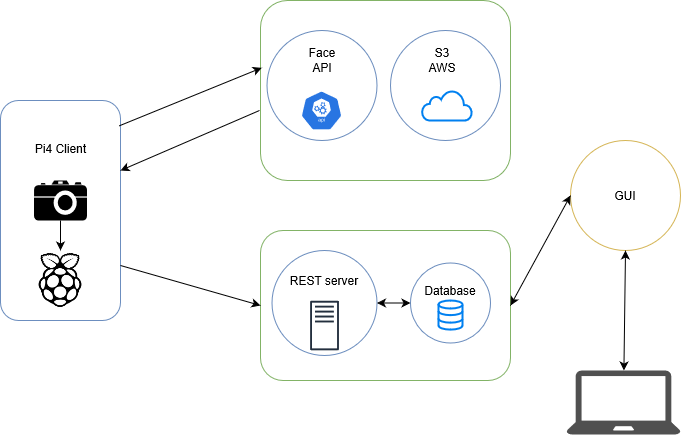

The diagram above was exported from draw.io. Its source (the exported page's mxGraphModel, read from the mxfile embedded in the PNG):
<mxGraphModel grid="1" dx="1196" dy="687" gridSize="10" guides="1" tooltips="1" connect="1" arrows="1" fold="1" page="1" pageScale="1" pageWidth="827" pageHeight="1169" math="0" shadow="0">
  <root>
    <mxCell id="0" />
    <mxCell id="1" parent="0" />
    <mxCell id="3csNUAP-FFwKaUKuhqEt-21" value="" parent="1" style="rounded=1;whiteSpace=wrap;html=1;fillColor=#d5e8d4;strokeColor=#82b366;gradientColor=#97d077;" vertex="1">
      <mxGeometry as="geometry" y="110" x="290" width="250" height="180" />
    </mxCell>
    <mxCell id="3csNUAP-FFwKaUKuhqEt-10" value="" parent="1" style="rounded=1;whiteSpace=wrap;html=1;fillColor=#dae8fc;strokeColor=#6c8ebf;gradientColor=#7ea6e0;" vertex="1">
      <mxGeometry as="geometry" y="210" x="30" width="120" height="220" />
    </mxCell>
    <mxCell id="3csNUAP-FFwKaUKuhqEt-11" value="" parent="1" style="shape=image;html=1;verticalAlign=top;verticalLabelPosition=bottom;labelBackgroundColor=#ffffff;imageAspect=0;aspect=fixed;image=https://cdn4.iconfinder.com/data/icons/logos-and-brands-1/512/272_Raspberry_Pi_logo-128.png" vertex="1">
      <mxGeometry as="geometry" y="360" x="60" width="60" height="60" />
    </mxCell>
    <mxCell id="3csNUAP-FFwKaUKuhqEt-12" value="" parent="1" style="shape=mxgraph.signs.tech.camera_2;html=1;fillColor=#000000;strokeColor=none;verticalLabelPosition=bottom;verticalAlign=top;align=center;" vertex="1">
      <mxGeometry as="geometry" y="290" x="63.5" width="53" height="40" />
    </mxCell>
    <mxCell id="3csNUAP-FFwKaUKuhqEt-14" value="Pi4 Client" parent="1" style="text;html=1;strokeColor=none;fillColor=none;align=center;verticalAlign=middle;whiteSpace=wrap;rounded=0;" vertex="1">
      <mxGeometry as="geometry" y="240" x="43.5" width="93" height="35" />
    </mxCell>
    <mxCell id="3csNUAP-FFwKaUKuhqEt-18" value="" parent="1" style="endArrow=classic;html=1;exitX=0.5;exitY=1;exitDx=0;exitDy=0;exitPerimeter=0;entryX=0.5;entryY=0;entryDx=0;entryDy=0;" edge="1" source="3csNUAP-FFwKaUKuhqEt-12" target="3csNUAP-FFwKaUKuhqEt-11">
      <mxGeometry as="geometry" width="50" height="50" relative="1">
        <mxPoint as="sourcePoint" y="380" x="70" />
        <mxPoint as="targetPoint" y="330" x="120" />
      </mxGeometry>
    </mxCell>
    <mxCell id="3csNUAP-FFwKaUKuhqEt-20" value="" parent="1" style="ellipse;whiteSpace=wrap;html=1;aspect=fixed;fillColor=#dae8fc;strokeColor=#6c8ebf;gradientColor=#7ea6e0;" vertex="1">
      <mxGeometry as="geometry" y="140" x="296.5" width="110" height="110" />
    </mxCell>
    <mxCell id="3csNUAP-FFwKaUKuhqEt-22" value="" parent="1" style="ellipse;whiteSpace=wrap;html=1;aspect=fixed;fillColor=#dae8fc;strokeColor=#6c8ebf;gradientColor=#7ea6e0;" vertex="1">
      <mxGeometry as="geometry" y="140" x="420" width="110" height="110" />
    </mxCell>
    <mxCell id="3csNUAP-FFwKaUKuhqEt-23" value="Face API" parent="1" style="text;html=1;strokeColor=none;fillColor=none;align=center;verticalAlign=middle;whiteSpace=wrap;rounded=0;" vertex="1">
      <mxGeometry as="geometry" y="160" x="331.5" width="40" height="20" />
    </mxCell>
    <mxCell id="3csNUAP-FFwKaUKuhqEt-24" value="S3 AWS" parent="1" style="text;html=1;strokeColor=none;fillColor=none;align=center;verticalAlign=middle;whiteSpace=wrap;rounded=0;" vertex="1">
      <mxGeometry as="geometry" y="160" x="451.5" width="40" height="20" />
    </mxCell>
    <mxCell id="3csNUAP-FFwKaUKuhqEt-25" value="" parent="1" style="rounded=1;whiteSpace=wrap;html=1;fillColor=#d5e8d4;strokeColor=#82b366;gradientColor=#97d077;" vertex="1">
      <mxGeometry as="geometry" y="340" x="290" width="250" height="150" />
    </mxCell>
    <mxCell id="3csNUAP-FFwKaUKuhqEt-26" value="" parent="1" style="ellipse;whiteSpace=wrap;html=1;aspect=fixed;fillColor=#dae8fc;strokeColor=#6c8ebf;gradientColor=#7ea6e0;" vertex="1">
      <mxGeometry as="geometry" y="360" x="301.5" width="105" height="105" />
    </mxCell>
    <mxCell id="3csNUAP-FFwKaUKuhqEt-27" value="REST server" parent="1" style="text;html=1;strokeColor=none;fillColor=none;align=center;verticalAlign=middle;whiteSpace=wrap;rounded=0;" vertex="1">
      <mxGeometry as="geometry" y="380" x="314" width="80" height="20" />
    </mxCell>
    <mxCell id="3csNUAP-FFwKaUKuhqEt-28" value="" parent="1" style="ellipse;whiteSpace=wrap;html=1;aspect=fixed;fillColor=#dae8fc;strokeColor=#6c8ebf;gradientColor=#7ea6e0;" vertex="1">
      <mxGeometry as="geometry" y="372.5" x="440" width="80" height="80" />
    </mxCell>
    <mxCell id="3csNUAP-FFwKaUKuhqEt-29" value="Database" parent="1" style="text;html=1;strokeColor=none;fillColor=none;align=center;verticalAlign=middle;whiteSpace=wrap;rounded=0;" vertex="1">
      <mxGeometry as="geometry" y="390" x="460" width="40" height="20" />
    </mxCell>
    <mxCell id="3csNUAP-FFwKaUKuhqEt-5" value="" parent="1" style="html=1;verticalLabelPosition=bottom;align=center;labelBackgroundColor=#ffffff;verticalAlign=top;strokeWidth=2;strokeColor=#0080F0;shadow=0;dashed=0;shape=mxgraph.ios7.icons.data;" vertex="1">
      <mxGeometry as="geometry" y="410" x="468" width="24" height="29.099999999999998" />
    </mxCell>
    <mxCell id="3csNUAP-FFwKaUKuhqEt-6" value="" parent="1" style="html=1;verticalLabelPosition=bottom;align=center;labelBackgroundColor=#ffffff;verticalAlign=top;strokeWidth=2;strokeColor=#0080F0;shadow=0;dashed=0;shape=mxgraph.ios7.icons.cloud;" vertex="1">
      <mxGeometry as="geometry" y="200" x="451.5" width="50" height="30" />
    </mxCell>
    <mxCell id="3csNUAP-FFwKaUKuhqEt-16" value="" parent="1" style="html=1;dashed=0;whitespace=wrap;fillColor=#2875E2;strokeColor=#ffffff;points=[[0.005,0.63,0],[0.1,0.2,0],[0.9,0.2,0],[0.5,0,0],[0.995,0.63,0],[0.72,0.99,0],[0.5,1,0],[0.28,0.99,0]];shape=mxgraph.kubernetes.icon;prIcon=api" vertex="1">
      <mxGeometry as="geometry" y="200" x="322" width="58" height="40" />
    </mxCell>
    <mxCell id="3csNUAP-FFwKaUKuhqEt-7" value="" parent="1" style="outlineConnect=0;fontColor=#232F3E;gradientColor=none;fillColor=#232F3E;strokeColor=none;dashed=0;verticalLabelPosition=bottom;verticalAlign=top;align=center;html=1;fontSize=12;fontStyle=0;aspect=fixed;pointerEvents=1;shape=mxgraph.aws4.traditional_server;" vertex="1">
      <mxGeometry as="geometry" y="410" x="339.58" width="28.85" height="50" />
    </mxCell>
    <mxCell id="3csNUAP-FFwKaUKuhqEt-31" value="" parent="1" style="endArrow=classic;startArrow=classic;html=1;entryX=1;entryY=0.5;entryDx=0;entryDy=0;exitX=0;exitY=0.5;exitDx=0;exitDy=0;" edge="1" source="3csNUAP-FFwKaUKuhqEt-28" target="3csNUAP-FFwKaUKuhqEt-26">
      <mxGeometry as="geometry" width="50" height="50" relative="1">
        <mxPoint as="sourcePoint" y="400" x="320" />
        <mxPoint as="targetPoint" y="350" x="370" />
      </mxGeometry>
    </mxCell>
    <mxCell id="3csNUAP-FFwKaUKuhqEt-35" value="" parent="1" style="ellipse;whiteSpace=wrap;html=1;aspect=fixed;fillColor=#fff2cc;strokeColor=#d6b656;gradientColor=#ffd966;" vertex="1">
      <mxGeometry as="geometry" y="250" x="600" width="110" height="110" />
    </mxCell>
    <mxCell id="3csNUAP-FFwKaUKuhqEt-36" value="GUI" parent="1" style="text;html=1;strokeColor=none;fillColor=none;align=center;verticalAlign=middle;whiteSpace=wrap;rounded=0;" vertex="1">
      <mxGeometry as="geometry" y="295" x="635" width="40" height="20" />
    </mxCell>
    <mxCell id="3csNUAP-FFwKaUKuhqEt-37" value="" parent="1" style="endArrow=classic;startArrow=classic;html=1;entryX=0;entryY=0.5;entryDx=0;entryDy=0;exitX=1;exitY=0.5;exitDx=0;exitDy=0;" edge="1" source="3csNUAP-FFwKaUKuhqEt-25" target="3csNUAP-FFwKaUKuhqEt-35">
      <mxGeometry as="geometry" width="50" height="50" relative="1">
        <mxPoint as="sourcePoint" y="380" x="320" />
        <mxPoint as="targetPoint" y="330" x="370" />
      </mxGeometry>
    </mxCell>
    <mxCell id="3csNUAP-FFwKaUKuhqEt-38" value="" parent="1" style="endArrow=classic;html=1;entryX=0;entryY=0.5;entryDx=0;entryDy=0;exitX=1;exitY=0.75;exitDx=0;exitDy=0;" edge="1" source="3csNUAP-FFwKaUKuhqEt-10" target="3csNUAP-FFwKaUKuhqEt-25">
      <mxGeometry as="geometry" width="50" height="50" relative="1">
        <mxPoint as="sourcePoint" y="380" x="320" />
        <mxPoint as="targetPoint" y="330" x="370" />
      </mxGeometry>
    </mxCell>
    <mxCell id="3csNUAP-FFwKaUKuhqEt-40" value="" parent="1" style="pointerEvents=1;shadow=0;dashed=0;html=1;strokeColor=none;fillColor=#505050;labelPosition=center;verticalLabelPosition=bottom;verticalAlign=top;outlineConnect=0;align=center;shape=mxgraph.office.devices.laptop;" vertex="1">
      <mxGeometry as="geometry" y="480" x="596" width="114" height="64" />
    </mxCell>
    <mxCell id="3csNUAP-FFwKaUKuhqEt-41" value="" parent="1" style="endArrow=classic;startArrow=classic;html=1;exitX=0.5;exitY=1;exitDx=0;exitDy=0;" edge="1" source="3csNUAP-FFwKaUKuhqEt-35" target="3csNUAP-FFwKaUKuhqEt-40">
      <mxGeometry as="geometry" width="50" height="50" relative="1">
        <mxPoint as="sourcePoint" y="450" x="340" />
        <mxPoint as="targetPoint" y="400" x="390" />
      </mxGeometry>
    </mxCell>
    <mxCell id="3csNUAP-FFwKaUKuhqEt-42" value="" parent="1" style="endArrow=classic;html=1;exitX=0.986;exitY=0.116;exitDx=0;exitDy=0;exitPerimeter=0;entryX=0.005;entryY=0.374;entryDx=0;entryDy=0;entryPerimeter=0;" edge="1" source="3csNUAP-FFwKaUKuhqEt-10" target="3csNUAP-FFwKaUKuhqEt-21">
      <mxGeometry as="geometry" width="50" height="50" relative="1">
        <mxPoint as="sourcePoint" y="440" x="340" />
        <mxPoint as="targetPoint" y="190" x="290" />
      </mxGeometry>
    </mxCell>
    <mxCell id="3csNUAP-FFwKaUKuhqEt-43" value="" parent="1" style="endArrow=classic;html=1;" edge="1">
      <mxGeometry as="geometry" width="50" height="50" relative="1">
        <mxPoint as="sourcePoint" y="220" x="289" />
        <mxPoint as="targetPoint" y="280" x="150" />
      </mxGeometry>
    </mxCell>
  </root>
</mxGraphModel>